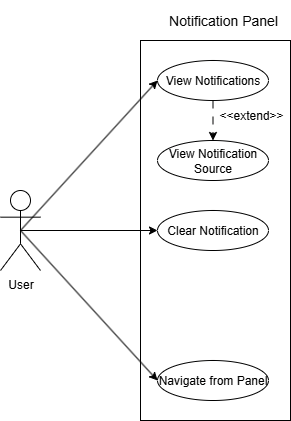

The diagram above was exported from draw.io. Its source (the exported page's mxGraphModel, read from the mxfile embedded in the PNG):
<mxGraphModel dx="409" dy="642" grid="1" gridSize="10" guides="1" tooltips="1" connect="1" arrows="1" fold="1" page="1" pageScale="1" pageWidth="850" pageHeight="1100" math="0" shadow="0">
  <root>
    <mxCell id="0" />
    <mxCell id="1" parent="0" />
    <mxCell id="8bzVC8uzwZ2ONvVWIGEu-1" value="" style="rounded=0;whiteSpace=wrap;html=1;" parent="1" vertex="1">
      <mxGeometry x="320" y="80" width="150" height="380" as="geometry" />
    </mxCell>
    <mxCell id="8bzVC8uzwZ2ONvVWIGEu-2" value="&lt;font style=&quot;font-size: 14px;&quot;&gt;Notification Panel&lt;/font&gt;" style="text;html=1;align=center;verticalAlign=middle;whiteSpace=wrap;rounded=0;" parent="1" vertex="1">
      <mxGeometry x="342.5" y="40" width="120" height="40" as="geometry" />
    </mxCell>
    <mxCell id="R8We1PFDIHUYI0RpqwAM-10" style="edgeStyle=orthogonalEdgeStyle;rounded=0;orthogonalLoop=1;jettySize=auto;html=1;exitX=0.5;exitY=1;exitDx=0;exitDy=0;entryX=0.5;entryY=0;entryDx=0;entryDy=0;dashed=1;dashPattern=8 8;" edge="1" parent="1" source="8bzVC8uzwZ2ONvVWIGEu-3" target="R8We1PFDIHUYI0RpqwAM-6">
      <mxGeometry relative="1" as="geometry" />
    </mxCell>
    <mxCell id="8bzVC8uzwZ2ONvVWIGEu-3" value="View Notifications" style="ellipse;whiteSpace=wrap;html=1;" parent="1" vertex="1">
      <mxGeometry x="337" y="100" width="111" height="40" as="geometry" />
    </mxCell>
    <mxCell id="8bzVC8uzwZ2ONvVWIGEu-7" value="Clear Notification" style="ellipse;whiteSpace=wrap;html=1;" parent="1" vertex="1">
      <mxGeometry x="337" y="250" width="111" height="40" as="geometry" />
    </mxCell>
    <mxCell id="8bzVC8uzwZ2ONvVWIGEu-8" value="Navigate from Panel" style="ellipse;whiteSpace=wrap;html=1;" parent="1" vertex="1">
      <mxGeometry x="337" y="400" width="111" height="40" as="geometry" />
    </mxCell>
    <mxCell id="R8We1PFDIHUYI0RpqwAM-1" style="rounded=0;orthogonalLoop=1;jettySize=auto;html=1;exitX=0.5;exitY=0.5;exitDx=0;exitDy=0;exitPerimeter=0;entryX=0;entryY=0.5;entryDx=0;entryDy=0;" edge="1" parent="1" source="8bzVC8uzwZ2ONvVWIGEu-9" target="8bzVC8uzwZ2ONvVWIGEu-3">
      <mxGeometry relative="1" as="geometry" />
    </mxCell>
    <mxCell id="R8We1PFDIHUYI0RpqwAM-4" style="rounded=0;orthogonalLoop=1;jettySize=auto;html=1;exitX=0.5;exitY=0.5;exitDx=0;exitDy=0;exitPerimeter=0;entryX=0;entryY=0.5;entryDx=0;entryDy=0;" edge="1" parent="1" source="8bzVC8uzwZ2ONvVWIGEu-9" target="8bzVC8uzwZ2ONvVWIGEu-7">
      <mxGeometry relative="1" as="geometry" />
    </mxCell>
    <mxCell id="R8We1PFDIHUYI0RpqwAM-5" style="rounded=0;orthogonalLoop=1;jettySize=auto;html=1;exitX=0.5;exitY=0.5;exitDx=0;exitDy=0;exitPerimeter=0;entryX=0;entryY=0.5;entryDx=0;entryDy=0;" edge="1" parent="1" source="8bzVC8uzwZ2ONvVWIGEu-9" target="8bzVC8uzwZ2ONvVWIGEu-8">
      <mxGeometry relative="1" as="geometry" />
    </mxCell>
    <mxCell id="8bzVC8uzwZ2ONvVWIGEu-9" value="User" style="shape=umlActor;verticalLabelPosition=bottom;verticalAlign=top;html=1;outlineConnect=0;" parent="1" vertex="1">
      <mxGeometry x="180" y="230" width="40" height="80" as="geometry" />
    </mxCell>
    <mxCell id="R8We1PFDIHUYI0RpqwAM-6" value="View Notification Source" style="ellipse;whiteSpace=wrap;html=1;" vertex="1" parent="1">
      <mxGeometry x="337" y="180" width="111" height="40" as="geometry" />
    </mxCell>
    <mxCell id="R8We1PFDIHUYI0RpqwAM-8" value="&lt;font&gt;&amp;lt;&amp;lt;extend&amp;gt;&amp;gt;&lt;/font&gt;" style="text;html=1;align=center;verticalAlign=middle;whiteSpace=wrap;rounded=0;" vertex="1" parent="1">
      <mxGeometry x="401" y="140" width="60" height="30" as="geometry" />
    </mxCell>
  </root>
</mxGraphModel>